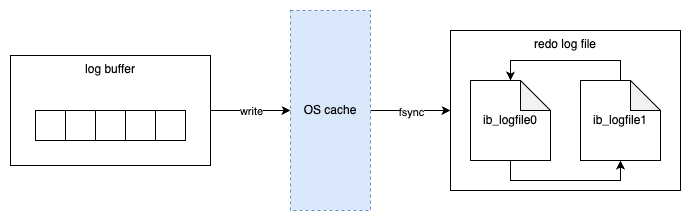

The diagram above was exported from draw.io. Its source (the exported page's mxGraphModel, read from the mxfile embedded in the PNG):
<mxGraphModel dx="889" dy="1395" grid="1" gridSize="10" guides="1" tooltips="1" connect="1" arrows="1" fold="1" page="1" pageScale="1" pageWidth="850" pageHeight="1100" math="0" shadow="0">
  <root>
    <mxCell id="0" />
    <mxCell id="1" parent="0" />
    <mxCell id="2" style="edgeStyle=orthogonalEdgeStyle;rounded=0;orthogonalLoop=1;jettySize=auto;html=1;exitX=1;exitY=0.5;exitDx=0;exitDy=0;entryX=0;entryY=0.5;entryDx=0;entryDy=0;" edge="1" source="4" target="7" parent="1">
      <mxGeometry relative="1" as="geometry" />
    </mxCell>
    <mxCell id="3" value="write" style="edgeLabel;html=1;align=center;verticalAlign=middle;resizable=0;points=[];" vertex="1" connectable="0" parent="2">
      <mxGeometry x="-0.013" relative="1" as="geometry">
        <mxPoint as="offset" />
      </mxGeometry>
    </mxCell>
    <mxCell id="4" value="log buffer" style="rounded=0;whiteSpace=wrap;html=1;verticalAlign=top;" vertex="1" parent="1">
      <mxGeometry x="40" y="845" width="200" height="110" as="geometry" />
    </mxCell>
    <mxCell id="5" style="edgeStyle=orthogonalEdgeStyle;rounded=0;orthogonalLoop=1;jettySize=auto;html=1;exitX=1;exitY=0.5;exitDx=0;exitDy=0;entryX=0;entryY=0.5;entryDx=0;entryDy=0;" edge="1" source="7" target="8" parent="1">
      <mxGeometry relative="1" as="geometry" />
    </mxCell>
    <mxCell id="6" value="fsync" style="edgeLabel;html=1;align=center;verticalAlign=middle;resizable=0;points=[];" vertex="1" connectable="0" parent="5">
      <mxGeometry x="-0.013" y="-1" relative="1" as="geometry">
        <mxPoint as="offset" />
      </mxGeometry>
    </mxCell>
    <mxCell id="7" value="OS cache" style="rounded=0;whiteSpace=wrap;html=1;dashed=1;fillColor=#dae8fc;strokeColor=#6c8ebf;" vertex="1" parent="1">
      <mxGeometry x="320" y="800" width="80" height="200" as="geometry" />
    </mxCell>
    <mxCell id="8" value="redo log file" style="rounded=0;whiteSpace=wrap;html=1;verticalAlign=top;" vertex="1" parent="1">
      <mxGeometry x="480" y="820" width="230" height="160" as="geometry" />
    </mxCell>
    <mxCell id="9" value="ib_logfile0" style="shape=note;whiteSpace=wrap;html=1;backgroundOutline=1;darkOpacity=0.05;" vertex="1" parent="1">
      <mxGeometry x="500" y="870" width="80" height="80" as="geometry" />
    </mxCell>
    <mxCell id="10" value="ib_logfile1" style="shape=note;whiteSpace=wrap;html=1;backgroundOutline=1;darkOpacity=0.05;" vertex="1" parent="1">
      <mxGeometry x="610" y="870" width="80" height="80" as="geometry" />
    </mxCell>
    <mxCell id="11" style="edgeStyle=orthogonalEdgeStyle;rounded=0;orthogonalLoop=1;jettySize=auto;html=1;exitX=0.5;exitY=1;exitDx=0;exitDy=0;exitPerimeter=0;entryX=0.5;entryY=1;entryDx=0;entryDy=0;entryPerimeter=0;" edge="1" source="9" target="10" parent="1">
      <mxGeometry relative="1" as="geometry" />
    </mxCell>
    <mxCell id="12" style="edgeStyle=orthogonalEdgeStyle;rounded=0;orthogonalLoop=1;jettySize=auto;html=1;exitX=0.5;exitY=0;exitDx=0;exitDy=0;exitPerimeter=0;entryX=0.5;entryY=0;entryDx=0;entryDy=0;entryPerimeter=0;" edge="1" source="10" target="9" parent="1">
      <mxGeometry relative="1" as="geometry" />
    </mxCell>
    <mxCell id="13" value="" style="rounded=0;whiteSpace=wrap;html=1;" vertex="1" parent="1">
      <mxGeometry x="65" y="900" width="30" height="30" as="geometry" />
    </mxCell>
    <mxCell id="14" value="" style="rounded=0;whiteSpace=wrap;html=1;" vertex="1" parent="1">
      <mxGeometry x="95" y="900" width="30" height="30" as="geometry" />
    </mxCell>
    <mxCell id="15" value="" style="rounded=0;whiteSpace=wrap;html=1;" vertex="1" parent="1">
      <mxGeometry x="125" y="900" width="30" height="30" as="geometry" />
    </mxCell>
    <mxCell id="16" value="" style="rounded=0;whiteSpace=wrap;html=1;" vertex="1" parent="1">
      <mxGeometry x="155" y="900" width="30" height="30" as="geometry" />
    </mxCell>
    <mxCell id="17" value="" style="rounded=0;whiteSpace=wrap;html=1;" vertex="1" parent="1">
      <mxGeometry x="185" y="900" width="30" height="30" as="geometry" />
    </mxCell>
  </root>
</mxGraphModel>